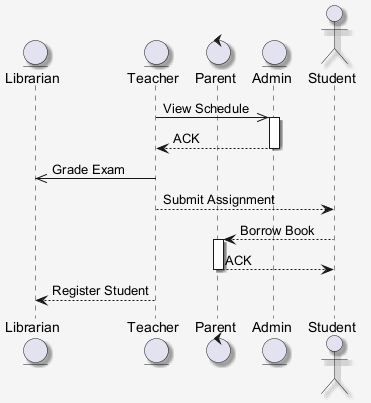

The diagram above was rendered by PlantUML. Its source (embedded in the PNG):
@startuml
skinparam shadowing false
skinparam backgroundColor #F5F5F5
skinparam shadowing true
entity "Librarian" as L
entity "Teacher" as T
control "Parent" as P
entity "Admin" as A
actor "Student" as S
T ->> A : View Schedule
activate A
A --> T : ACK
deactivate A
T ->> L : Grade Exam
T --> S : Submit Assignment
S --> P : Borrow Book
activate P
P --> S : ACK
deactivate P
T --> L : Register Student
@enduml